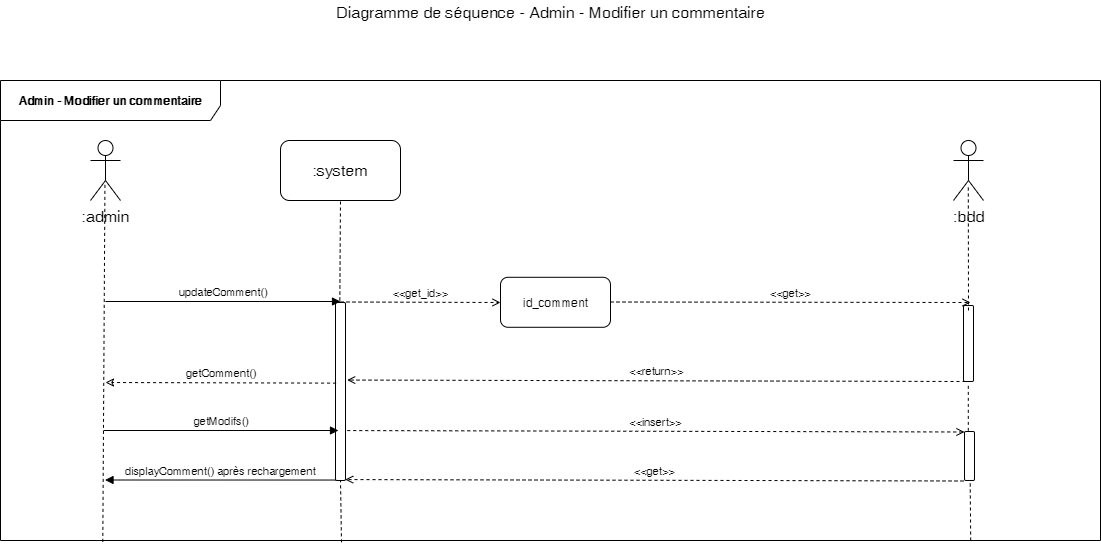

The diagram above was exported from draw.io. Its source (the exported page's mxGraphModel, read from the mxfile embedded in the PNG):
<mxGraphModel dx="1662" dy="713" grid="1" gridSize="10" guides="1" tooltips="1" connect="1" arrows="1" fold="1" page="1" pageScale="1" pageWidth="1169" pageHeight="827" math="0" shadow="0">
  <root>
    <mxCell id="0" />
    <mxCell id="1" parent="0" />
    <mxCell id="xwLvn5CwYCFYhebXBEsI-1" value="Admin - Modifier un commentaire" style="shape=umlFrame;whiteSpace=wrap;html=1;width=220;height=40;fontStyle=1;labelBackgroundColor=#ffffff;labelBorderColor=none;gradientColor=none;swimlaneFillColor=none;shadow=0;strokeColor=#000000;" parent="1" vertex="1">
      <mxGeometry x="50" y="140" width="1100" height="460" as="geometry" />
    </mxCell>
    <mxCell id="xwLvn5CwYCFYhebXBEsI-2" value="Diagramme de séquence - Admin - Modifier un commentaire" style="text;html=1;resizable=0;points=[];autosize=1;align=center;verticalAlign=top;spacingTop=-4;fontSize=16;" parent="1" vertex="1">
      <mxGeometry x="380" y="60" width="440" height="20" as="geometry" />
    </mxCell>
    <mxCell id="xwLvn5CwYCFYhebXBEsI-3" value=":admin" style="shape=umlActor;verticalLabelPosition=bottom;labelBackgroundColor=#ffffff;verticalAlign=top;html=1;shadow=0;strokeColor=#000000;gradientColor=none;fontSize=16;align=center;" parent="1" vertex="1">
      <mxGeometry x="140" y="200" width="30" height="60" as="geometry" />
    </mxCell>
    <mxCell id="xwLvn5CwYCFYhebXBEsI-4" value=":system" style="rounded=1;whiteSpace=wrap;html=1;shadow=0;labelBackgroundColor=#ffffff;strokeColor=#000000;gradientColor=none;fontSize=16;align=center;" parent="1" vertex="1">
      <mxGeometry x="330" y="200" width="120" height="60" as="geometry" />
    </mxCell>
    <mxCell id="xwLvn5CwYCFYhebXBEsI-5" value="" style="endArrow=none;dashed=1;html=1;fontSize=16;entryX=0.482;entryY=0.683;entryDx=0;entryDy=0;entryPerimeter=0;exitX=0.093;exitY=1.003;exitDx=0;exitDy=0;exitPerimeter=0;" parent="1" source="xwLvn5CwYCFYhebXBEsI-1" target="xwLvn5CwYCFYhebXBEsI-3" edge="1">
      <mxGeometry width="50" height="50" relative="1" as="geometry">
        <mxPoint x="154" y="602" as="sourcePoint" />
        <mxPoint x="100" y="620" as="targetPoint" />
      </mxGeometry>
    </mxCell>
    <mxCell id="xwLvn5CwYCFYhebXBEsI-6" value="" style="endArrow=none;dashed=1;html=1;fontSize=16;entryX=0.5;entryY=1;entryDx=0;entryDy=0;exitX=0.31;exitY=1;exitDx=0;exitDy=0;exitPerimeter=0;" parent="1" source="xwLvn5CwYCFYhebXBEsI-10" target="xwLvn5CwYCFYhebXBEsI-4" edge="1">
      <mxGeometry width="50" height="50" relative="1" as="geometry">
        <mxPoint x="161.20000000000005" y="652.8800000000001" as="sourcePoint" />
        <mxPoint x="390" y="301" as="targetPoint" />
      </mxGeometry>
    </mxCell>
    <mxCell id="xwLvn5CwYCFYhebXBEsI-7" value=":bdd" style="shape=umlActor;verticalLabelPosition=bottom;labelBackgroundColor=#ffffff;verticalAlign=top;html=1;shadow=0;strokeColor=#000000;gradientColor=none;fontSize=16;align=center;" parent="1" vertex="1">
      <mxGeometry x="1003" y="200" width="30" height="60" as="geometry" />
    </mxCell>
    <mxCell id="xwLvn5CwYCFYhebXBEsI-8" value="id_comment" style="html=1;gradientColor=none;rounded=1;" parent="1" vertex="1">
      <mxGeometry x="550" y="336.794117647059" width="110" height="50" as="geometry" />
    </mxCell>
    <mxCell id="xwLvn5CwYCFYhebXBEsI-9" value="&amp;lt;&amp;lt;get_id&amp;gt;&amp;gt;" style="html=1;verticalAlign=bottom;endArrow=open;fontSize=11;dashed=1;endFill=0;" parent="1" edge="1">
      <mxGeometry width="80" relative="1" as="geometry">
        <mxPoint x="390" y="361.5" as="sourcePoint" />
        <mxPoint x="550" y="362" as="targetPoint" />
      </mxGeometry>
    </mxCell>
    <mxCell id="xwLvn5CwYCFYhebXBEsI-10" value="" style="html=1;points=[];perimeter=orthogonalPerimeter;rounded=1;gradientColor=none;" parent="1" vertex="1">
      <mxGeometry x="385" y="362" width="10" height="178" as="geometry" />
    </mxCell>
    <mxCell id="xwLvn5CwYCFYhebXBEsI-11" value="" style="endArrow=none;dashed=1;html=1;fontSize=16;entryX=0.5;entryY=1;entryDx=0;entryDy=0;exitX=0.31;exitY=1.004;exitDx=0;exitDy=0;exitPerimeter=0;" parent="1" source="xwLvn5CwYCFYhebXBEsI-1" target="xwLvn5CwYCFYhebXBEsI-10" edge="1">
      <mxGeometry width="50" height="50" relative="1" as="geometry">
        <mxPoint x="390" y="520" as="sourcePoint" />
        <mxPoint x="390" y="260" as="targetPoint" />
      </mxGeometry>
    </mxCell>
    <mxCell id="xwLvn5CwYCFYhebXBEsI-12" value="updateComment()" style="html=1;verticalAlign=bottom;endArrow=block;fontSize=11;" parent="1" edge="1">
      <mxGeometry width="80" relative="1" as="geometry">
        <mxPoint x="155" y="361" as="sourcePoint" />
        <mxPoint x="390" y="361" as="targetPoint" />
      </mxGeometry>
    </mxCell>
    <mxCell id="xwLvn5CwYCFYhebXBEsI-14" value="" style="html=1;points=[];perimeter=orthogonalPerimeter;rounded=1;gradientColor=none;" parent="1" vertex="1">
      <mxGeometry x="1013" y="365" width="10" height="76" as="geometry" />
    </mxCell>
    <mxCell id="xwLvn5CwYCFYhebXBEsI-15" value="&amp;lt;&amp;lt;get&amp;gt;&amp;gt;" style="html=1;verticalAlign=bottom;endArrow=open;fontSize=11;dashed=1;endFill=0;" parent="1" edge="1">
      <mxGeometry width="80" relative="1" as="geometry">
        <mxPoint x="660" y="361.5" as="sourcePoint" />
        <mxPoint x="1020" y="362" as="targetPoint" />
      </mxGeometry>
    </mxCell>
    <mxCell id="xwLvn5CwYCFYhebXBEsI-16" value="&amp;lt;&amp;lt;return&amp;gt;&amp;gt;" style="html=1;verticalAlign=bottom;endArrow=open;fontSize=11;dashed=1;endFill=0;entryX=1.168;entryY=0.713;entryDx=0;entryDy=0;entryPerimeter=0;exitX=0.146;exitY=0.999;exitDx=0;exitDy=0;exitPerimeter=0;" parent="1" edge="1">
      <mxGeometry width="80" relative="1" as="geometry">
        <mxPoint x="1015" y="441" as="sourcePoint" />
        <mxPoint x="396.68000000000006" y="439.55999999999995" as="targetPoint" />
      </mxGeometry>
    </mxCell>
    <mxCell id="xwLvn5CwYCFYhebXBEsI-17" value="getComment()" style="html=1;verticalAlign=bottom;endArrow=classic;fontSize=11;exitX=0.057;exitY=0.453;exitDx=0;exitDy=0;exitPerimeter=0;dashed=1;endFill=0;" parent="1" source="xwLvn5CwYCFYhebXBEsI-10" edge="1">
      <mxGeometry width="80" relative="1" as="geometry">
        <mxPoint x="165" y="371" as="sourcePoint" />
        <mxPoint x="155" y="442" as="targetPoint" />
      </mxGeometry>
    </mxCell>
    <mxCell id="xwLvn5CwYCFYhebXBEsI-18" value="" style="endArrow=none;dashed=1;html=1;fontSize=16;entryX=0.493;entryY=0.739;entryDx=0;entryDy=0;entryPerimeter=0;" parent="1" target="xwLvn5CwYCFYhebXBEsI-7" edge="1">
      <mxGeometry width="50" height="50" relative="1" as="geometry">
        <mxPoint x="1018" y="370" as="sourcePoint" />
        <mxPoint x="400" y="270" as="targetPoint" />
      </mxGeometry>
    </mxCell>
    <mxCell id="xwLvn5CwYCFYhebXBEsI-19" value="getModifs()" style="html=1;verticalAlign=bottom;endArrow=block;fontSize=11;" parent="1" edge="1">
      <mxGeometry width="80" relative="1" as="geometry">
        <mxPoint x="153" y="490" as="sourcePoint" />
        <mxPoint x="388" y="490" as="targetPoint" />
      </mxGeometry>
    </mxCell>
    <mxCell id="xwLvn5CwYCFYhebXBEsI-21" value="" style="endArrow=none;dashed=1;html=1;fontSize=16;entryX=0.556;entryY=0.739;entryDx=0;entryDy=0;entryPerimeter=0;exitX=0.882;exitY=1;exitDx=0;exitDy=0;exitPerimeter=0;" parent="1" source="xwLvn5CwYCFYhebXBEsI-1" target="xwLvn5CwYCFYhebXBEsI-20" edge="1">
      <mxGeometry width="50" height="50" relative="1" as="geometry">
        <mxPoint x="1020.1999999999998" y="650" as="sourcePoint" />
        <mxPoint x="1018.56" y="421.164" as="targetPoint" />
      </mxGeometry>
    </mxCell>
    <mxCell id="xwLvn5CwYCFYhebXBEsI-20" value="" style="html=1;points=[];perimeter=orthogonalPerimeter;rounded=1;gradientColor=none;" parent="1" vertex="1">
      <mxGeometry x="1014" y="491" width="10" height="49" as="geometry" />
    </mxCell>
    <mxCell id="xwLvn5CwYCFYhebXBEsI-24" value="&amp;lt;&amp;lt;insert&amp;gt;&amp;gt;" style="html=1;verticalAlign=bottom;endArrow=none;fontSize=11;dashed=1;endFill=0;entryX=1.168;entryY=0.713;entryDx=0;entryDy=0;entryPerimeter=0;exitX=0.146;exitY=0.999;exitDx=0;exitDy=0;exitPerimeter=0;startArrow=open;startFill=0;" parent="1" edge="1">
      <mxGeometry width="80" relative="1" as="geometry">
        <mxPoint x="1014" y="491.5" as="sourcePoint" />
        <mxPoint x="395.68000000000006" y="490.05999999999995" as="targetPoint" />
      </mxGeometry>
    </mxCell>
    <mxCell id="xwLvn5CwYCFYhebXBEsI-25" value="" style="endArrow=none;dashed=1;html=1;entryX=0.479;entryY=1.037;entryDx=0;entryDy=0;entryPerimeter=0;exitX=0.379;exitY=-0.013;exitDx=0;exitDy=0;exitPerimeter=0;" parent="1" source="xwLvn5CwYCFYhebXBEsI-20" target="xwLvn5CwYCFYhebXBEsI-14" edge="1">
      <mxGeometry width="50" height="50" relative="1" as="geometry">
        <mxPoint x="50" y="730" as="sourcePoint" />
        <mxPoint x="100" y="680" as="targetPoint" />
      </mxGeometry>
    </mxCell>
    <mxCell id="xwLvn5CwYCFYhebXBEsI-26" value="&amp;lt;&amp;lt;get&amp;gt;&amp;gt;" style="html=1;verticalAlign=bottom;endArrow=open;fontSize=11;dashed=1;endFill=0;entryX=1.168;entryY=0.713;entryDx=0;entryDy=0;entryPerimeter=0;exitX=0.146;exitY=0.999;exitDx=0;exitDy=0;exitPerimeter=0;startArrow=none;startFill=0;" parent="1" edge="1">
      <mxGeometry width="80" relative="1" as="geometry">
        <mxPoint x="1013" y="540.5" as="sourcePoint" />
        <mxPoint x="394.68000000000006" y="539.06" as="targetPoint" />
      </mxGeometry>
    </mxCell>
    <mxCell id="xwLvn5CwYCFYhebXBEsI-27" value="displayComment() après rechargement" style="html=1;verticalAlign=bottom;endArrow=block;fontSize=11;exitX=0.057;exitY=0.667;exitDx=0;exitDy=0;exitPerimeter=0;" parent="1" edge="1">
      <mxGeometry width="80" relative="1" as="geometry">
        <mxPoint x="385.06999999999994" y="539.54" as="sourcePoint" />
        <mxPoint x="154.5" y="539.5" as="targetPoint" />
      </mxGeometry>
    </mxCell>
  </root>
</mxGraphModel>